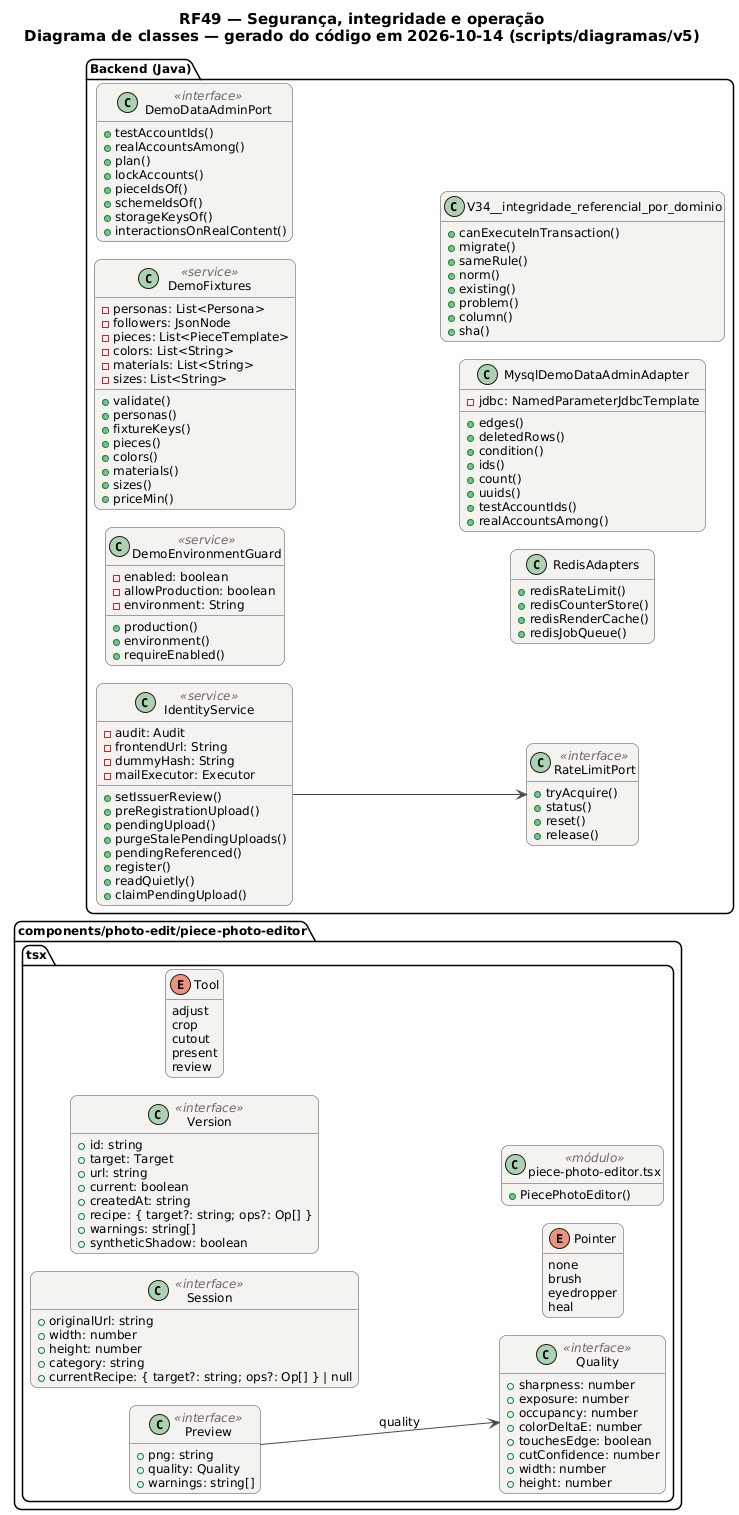

The diagram above was rendered by PlantUML. Its source (embedded in the PNG):
@startuml RF49_Classes
!pragma layout smetana
skinparam backgroundColor #FFFFFF
skinparam shadowing false
skinparam defaultFontName "DejaVu Sans"
skinparam defaultFontSize 12
skinparam titleFontSize 15
skinparam roundcorner 14
skinparam ArrowColor #52606D
skinparam note {
  BackgroundColor #FFFDEB
  BorderColor #D8CE78
  FontColor #554F24
}
skinparam class {
  BackgroundColor #F4F2EF
  BorderColor #4A4852
  ArrowColor #4A4852
  StereotypeFontColor #6B6470
}
hide empty members
left to right direction
title RF49 — Segurança, integridade e operação\nDiagrama de classes — gerado do código em 2026-10-14 (scripts/diagramas/v5)

package "components/photo-edit/piece-photo-editor.tsx" {
  class Session as "Session" <<interface>> {
    +originalUrl: string
    +width: number
    +height: number
    +category: string
    +currentRecipe: { target?: string; ops?: Op[] } | null
  }
  class Quality as "Quality" <<interface>> {
    +sharpness: number
    +exposure: number
    +occupancy: number
    +colorDeltaE: number
    +touchesEdge: boolean
    +cutConfidence: number
    +width: number
    +height: number
  }
  class Version as "Version" <<interface>> {
    +id: string
    +target: Target
    +url: string
    +current: boolean
    +createdAt: string
    +recipe: { target?: string; ops?: Op[] }
    +warnings: string[]
    +syntheticShadow: boolean
  }
  class Preview as "Preview" <<interface>> {
    +png: string
    +quality: Quality
    +warnings: string[]
  }
  enum Tool as "Tool" {
    adjust
    crop
    cutout
    present
    review
  }
  enum Pointer as "Pointer" {
    none
    brush
    eyedropper
    heal
  }
  class mod_piece_photo_editor_tsx as "piece-photo-editor.tsx" <<módulo>> {
    +PiecePhotoEditor()
  }
}
package "Backend (Java)" {
  class DemoEnvironmentGuard <<service>> {
    -enabled: boolean
    -allowProduction: boolean
    -environment: String
    +production()
    +environment()
    +requireEnabled()
  }
  class DemoFixtures <<service>> {
    -personas: List<Persona>
    -followers: JsonNode
    -pieces: List<PieceTemplate>
    -colors: List<String>
    -materials: List<String>
    -sizes: List<String>
    +validate()
    +personas()
    +fixtureKeys()
    +pieces()
    +colors()
    +materials()
    +sizes()
    +priceMin()
  }
  class DemoDataAdminPort <<interface>> {
    +testAccountIds()
    +realAccountsAmong()
    +plan()
    +lockAccounts()
    +pieceIdsOf()
    +schemeIdsOf()
    +storageKeysOf()
    +interactionsOnRealContent()
  }
  class RateLimitPort <<interface>> {
    +tryAcquire()
    +status()
    +reset()
    +release()
  }
  class IdentityService <<service>> {
    -audit: Audit
    -frontendUrl: String
    -dummyHash: String
    -mailExecutor: Executor
    +setIssuerReview()
    +preRegistrationUpload()
    +pendingUpload()
    +purgeStalePendingUploads()
    +pendingReferenced()
    +register()
    +readQuietly()
    +claimPendingUpload()
  }
  class RedisAdapters  {
    +redisRateLimit()
    +redisCounterStore()
    +redisRenderCache()
    +redisJobQueue()
  }
  class MysqlDemoDataAdminAdapter  {
    -jdbc: NamedParameterJdbcTemplate
    +edges()
    +deletedRows()
    +condition()
    +ids()
    +count()
    +uuids()
    +testAccountIds()
    +realAccountsAmong()
  }
  class V34__integridade_referencial_por_dominio  {
    +canExecuteInTransaction()
    +migrate()
    +sameRule()
    +norm()
    +existing()
    +problem()
    +column()
    +sha()
  }
}
IdentityService --> RateLimitPort
Preview --> Quality : quality
@enduml